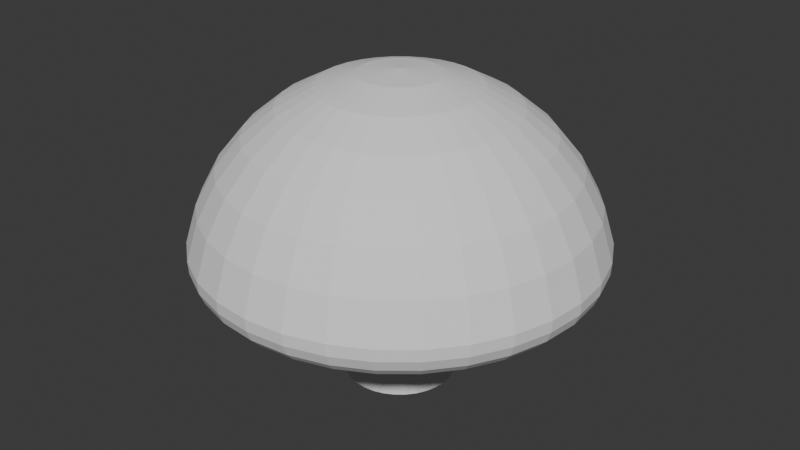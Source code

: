 # Source: Buzz.blend  (saved by Blender 4.2.66; exported with 4.5.12 LTS)
import bpy
from mathutils import Matrix  # noqa: F401  (used for matrix-valued properties, if any)

bpy.ops.wm.read_factory_settings(use_empty=True)
scene = bpy.context.scene
scene.name = 'Scene'

# ---- collections
col_collection = bpy.data.collections.new('Collection'); scene.collection.children.link(col_collection)

# ---- world
world_world = bpy.data.worlds.new('World'); scene.world = world_world
world_world.use_nodes = True; world_world.node_tree.nodes.clear()
_N = world_world.node_tree.nodes; _L = world_world.node_tree.links
n0 = _N.new('ShaderNodeOutputWorld'); n0.name = 'World Output'; n0.location = (300, 300)
n1 = _N.new('ShaderNodeBackground'); n1.name = 'Background'; n1.location = (10, 300)
n1.inputs[0].default_value = (0.05088, 0.05088, 0.05088, 1.0)
_L.new(n1.outputs[0], n0.inputs[0])
n0.is_active_output = True
world_world.color = (0.05088, 0.05088, 0.05088)
world_world.sun_shadow_jitter_overblur = 0.0

# ---- meshes
me_sphere = bpy.data.meshes.new('Sphere')
me_sphere.from_pydata([(0.0, 0.5556, 0.8315), (0.0, 0.8315, 0.5556), (0.0, 0.9808, 0.1951), (0.1033, -0.2495, 0.01631), (0.03806, 0.1913, 0.9808), (0.07466, 0.3753, 0.9239), (0.1084, 0.5449, 0.8315), (0.1379, 0.6935, 0.7071), (0.1622, 0.8155, 0.5556), (0.1802, 0.9061, 0.3827), (0.1913, 0.9619, 0.1951), (0.1033, -0.2495, -0.5238), (0.07466, 0.1802, 0.9808), (0.1464, 0.3536, 0.9239), (0.2126, 0.5133, 0.8315), (0.2706, 0.6533, 0.7071), (0.3182, 0.7682, 0.5556), (0.3536, 0.8536, 0.3827), (0.3753, 0.9061, 0.1951), (0.15, -0.2245, 0.01631), (0.1084, 0.1622, 0.9808), (0.2126, 0.3182, 0.9239), (0.3087, 0.4619, 0.8315), (0.3928, 0.5879, 0.7071), (0.4619, 0.6913, 0.5556), (0.5133, 0.7682, 0.3827), (0.5449, 0.8155, 0.1951), (0.15, -0.2245, -0.5238), (0.1379, 0.1379, 0.9808), (0.2706, 0.2706, 0.9239), (0.3928, 0.3928, 0.8315), (0.5, 0.5, 0.7071), (0.5879, 0.5879, 0.5556), (0.6533, 0.6533, 0.3827), (0.6935, 0.6935, 0.1951), (0.1909, -0.1909, 0.01631), (0.1622, 0.1084, 0.9808), (0.3182, 0.2126, 0.9239), (0.4619, 0.3087, 0.8315), (0.5879, 0.3928, 0.7071), (0.6913, 0.4619, 0.5556), (0.7682, 0.5133, 0.3827), (0.8155, 0.5449, 0.1951), (0.1909, -0.1909, -0.5238), (0.0, 0.0, 1.0), (0.1802, 0.07466, 0.9808), (0.3536, 0.1464, 0.9239), (0.5133, 0.2126, 0.8315), (0.6533, 0.2706, 0.7071), (0.7682, 0.3182, 0.5556), (0.8536, 0.3536, 0.3827), (0.9061, 0.3753, 0.1951), (0.2245, -0.15, 0.01631), (0.1913, 0.03806, 0.9808), (0.3753, 0.07466, 0.9239), (0.5449, 0.1084, 0.8315), (0.6935, 0.1379, 0.7071), (0.8155, 0.1622, 0.5556), (0.9061, 0.1802, 0.3827), (0.9619, 0.1913, 0.1951), (0.2245, -0.15, -0.5238), (0.1951, -1.118e-08, 0.9808), (0.3827, -2.235e-08, 0.9239), (0.5556, -5.215e-08, 0.8315), (0.7071, 1.49e-08, 0.7071), (0.8315, -8.941e-08, 0.5556), (0.9239, 4.47e-08, 0.3827), (0.9808, -8.941e-08, 0.1951), (0.2495, -0.1033, 0.01631), (0.1913, -0.03806, 0.9808), (0.3753, -0.07466, 0.9239), (0.5449, -0.1084, 0.8315), (0.6935, -0.1379, 0.7071), (0.8155, -0.1622, 0.5556), (0.9061, -0.1802, 0.3827), (0.9619, -0.1913, 0.1951), (0.2495, -0.1033, -0.5238), (0.1802, -0.07466, 0.9808), (0.3536, -0.1464, 0.9239), (0.5133, -0.2126, 0.8315), (0.6533, -0.2706, 0.7071), (0.7682, -0.3182, 0.5556), (0.8536, -0.3536, 0.3827), (0.9061, -0.3753, 0.1951), (0.2648, -0.05268, 0.01631), (0.1622, -0.1084, 0.9808), (0.3182, -0.2126, 0.9239), (0.4619, -0.3087, 0.8315), (0.5879, -0.3928, 0.7071), (0.6913, -0.4619, 0.5556), (0.7682, -0.5133, 0.3827), (0.8155, -0.5449, 0.1951), (0.2648, -0.05268, -0.5238), (0.1379, -0.1379, 0.9808), (0.2706, -0.2706, 0.9239), (0.3928, -0.3928, 0.8315), (0.5, -0.5, 0.7071), (0.5879, -0.5879, 0.5556), (0.6533, -0.6533, 0.3827), (0.6935, -0.6935, 0.1951), (0.27, 3.002e-09, 0.01631), (0.1084, -0.1622, 0.9808), (0.2126, -0.3182, 0.9239), (0.3087, -0.4619, 0.8315), (0.3928, -0.5879, 0.7071), (0.4619, -0.6913, 0.5556), (0.5133, -0.7682, 0.3827), (0.5449, -0.8155, 0.1951), (0.27, 3.002e-09, -0.5238), (0.07466, -0.1802, 0.9808), (0.1464, -0.3536, 0.9239), (0.2126, -0.5133, 0.8315), (0.2706, -0.6533, 0.7071), (0.3182, -0.7682, 0.5556), (0.3536, -0.8536, 0.3827), (0.3753, -0.9061, 0.1951), (0.2648, 0.05268, 0.01631), (0.03806, -0.1913, 0.9808), (0.07466, -0.3753, 0.9239), (0.1084, -0.5449, 0.8315), (0.1379, -0.6935, 0.7071), (0.1622, -0.8155, 0.5556), (0.1802, -0.9061, 0.3827), (0.1913, -0.9619, 0.1951), (0.2648, 0.05268, -0.5238), (-7.451e-09, -0.1951, 0.9808), (-5.215e-08, -0.3827, 0.9239), (-9.686e-08, -0.5556, 0.8315), (-1.49e-08, -0.7071, 0.7071), (-1.043e-07, -0.8315, 0.5556), (2.98e-08, -0.9239, 0.3827), (-1.341e-07, -0.9808, 0.1951), (0.2495, 0.1033, 0.01631), (-0.03806, -0.1913, 0.9808), (-0.07466, -0.3753, 0.9239), (-0.1084, -0.5449, 0.8315), (-0.1379, -0.6935, 0.7071), (-0.1622, -0.8155, 0.5556), (-0.1802, -0.9061, 0.3827), (-0.1913, -0.9619, 0.1951), (0.2495, 0.1033, -0.5238), (-0.07466, -0.1802, 0.9808), (-0.1464, -0.3536, 0.9239), (-0.2126, -0.5133, 0.8315), (-0.2706, -0.6533, 0.7071), (-0.3182, -0.7682, 0.5556), (-0.3536, -0.8536, 0.3827), (-0.3753, -0.9061, 0.1951), (0.2245, 0.15, 0.01631), (-0.1084, -0.1622, 0.9808), (-0.2126, -0.3182, 0.9239), (-0.3087, -0.4619, 0.8315), (-0.3928, -0.5879, 0.7071), (-0.4619, -0.6913, 0.5556), (-0.5133, -0.7682, 0.3827), (-0.5449, -0.8155, 0.1951), (0.2245, 0.15, -0.5238), (-0.1379, -0.1379, 0.9808), (-0.2706, -0.2706, 0.9239), (-0.3928, -0.3928, 0.8315), (-0.5, -0.5, 0.7071), (-0.5879, -0.5879, 0.5556), (-0.6533, -0.6533, 0.3827), (-0.6935, -0.6935, 0.1951), (0.1909, 0.1909, 0.01631), (-0.1622, -0.1084, 0.9808), (-0.3182, -0.2126, 0.9239), (-0.4619, -0.3087, 0.8315), (-0.5879, -0.3928, 0.7071), (-0.6913, -0.4619, 0.5556), (-0.7682, -0.5133, 0.3827), (-0.8155, -0.5449, 0.1951), (0.1909, 0.1909, -0.5238), (-0.1802, -0.07466, 0.9808), (-0.3536, -0.1464, 0.9239), (-0.5133, -0.2126, 0.8315), (-0.6533, -0.2706, 0.7071), (-0.7682, -0.3182, 0.5556), (-0.8536, -0.3536, 0.3827), (-0.9061, -0.3753, 0.1951), (0.15, 0.2245, 0.01631), (-0.1913, -0.03806, 0.9808), (-0.3753, -0.07466, 0.9239), (-0.5449, -0.1084, 0.8315), (-0.6935, -0.1379, 0.7071), (-0.8155, -0.1622, 0.5556), (-0.9061, -0.1802, 0.3827), (-0.9619, -0.1913, 0.1951), (0.15, 0.2245, -0.5238), (-0.1951, 1.863e-08, 0.9808), (-0.3827, 5.215e-08, 0.9239), (-0.5556, 1.49e-07, 0.8315), (-0.7071, 2.98e-08, 0.7071), (-0.8315, 1.639e-07, 0.5556), (-0.9239, 1.49e-08, 0.3827), (-0.9808, 2.682e-07, 0.1951), (0.1033, 0.2495, 0.01631), (-0.1913, 0.03806, 0.9808), (-0.3753, 0.07466, 0.9239), (-0.5449, 0.1084, 0.8315), (-0.6935, 0.1379, 0.7071), (-0.8155, 0.1622, 0.5556), (-0.9061, 0.1802, 0.3827), (-0.9619, 0.1913, 0.1951), (0.1033, 0.2495, -0.5238), (-0.1802, 0.07466, 0.9808), (-0.3536, 0.1464, 0.9239), (-0.5133, 0.2126, 0.8315), (-0.6533, 0.2706, 0.7071), (-0.7682, 0.3182, 0.5556), (-0.8536, 0.3536, 0.3827), (-0.9061, 0.3753, 0.1951), (0.05268, 0.2648, 0.01631), (-0.1622, 0.1084, 0.9808), (-0.3182, 0.2126, 0.9239), (-0.4619, 0.3087, 0.8315), (-0.5879, 0.3928, 0.7071), (-0.6913, 0.4619, 0.5556), (-0.7682, 0.5133, 0.3827), (-0.8155, 0.5449, 0.1951), (0.05268, 0.2648, -0.5238), (-0.1379, 0.1379, 0.9808), (-0.2706, 0.2706, 0.9239), (-0.3928, 0.3928, 0.8315), (-0.5, 0.5, 0.7071), (-0.5879, 0.5879, 0.5556), (-0.6533, 0.6533, 0.3827), (-0.6935, 0.6935, 0.1951), (4.004e-08, 0.27, 0.01631), (-0.1084, 0.1622, 0.9808), (-0.2126, 0.3182, 0.9239), (-0.3087, 0.4619, 0.8315), (-0.3928, 0.5879, 0.7071), (-0.4619, 0.6913, 0.5556), (-0.5133, 0.7682, 0.3827), (-0.5449, 0.8155, 0.1951), (4.004e-08, 0.27, -0.5238), (-0.07466, 0.1802, 0.9808), (-0.1464, 0.3536, 0.9239), (-0.2126, 0.5133, 0.8315), (-0.2706, 0.6533, 0.7071), (-0.3182, 0.7682, 0.5556), (-0.3536, 0.8536, 0.3827), (-0.3753, 0.9061, 0.1951), (-0.03806, 0.1913, 0.9808), (-0.07466, 0.3753, 0.9239), (-0.1084, 0.5449, 0.8315), (-0.1379, 0.6935, 0.7071), (-0.1622, 0.8155, 0.5556), (-0.1802, 0.9061, 0.3827), (-0.1913, 0.9619, 0.1951), (1.49e-08, 0.1951, 0.9808), (6.706e-08, 0.3827, 0.9239), (8.941e-08, 0.7071, 0.7071), (5.96e-08, 0.9239, 0.3827), (5.402e-07, 0.8012, 0.0), (0.0, 0.9806, 0.1969), (3.732e-07, 0.8617, 0.009639), (2.228e-07, 0.9143, 0.03761), (1.034e-07, 0.954, 0.08118), (2.654e-08, 0.9769, 0.1361), (0.1563, 0.7858, 0.0), (0.1913, 0.9618, 0.1969), (0.1681, 0.8451, 0.009639), (0.1784, 0.8968, 0.03761), (0.1861, 0.9357, 0.08118), (0.1906, 0.9581, 0.1361), (0.3066, 0.7402, 0.0), (0.3753, 0.906, 0.1969), (0.3297, 0.7961, 0.009639), (0.3499, 0.8447, 0.03761), (0.3651, 0.8814, 0.08118), (0.3738, 0.9025, 0.1361), (0.4451, 0.6661, 0.0), (0.5448, 0.8153, 0.1969), (0.4787, 0.7164, 0.009639), (0.508, 0.7602, 0.03761), (0.53, 0.7932, 0.08118), (0.5427, 0.8122, 0.1361), (0.5665, 0.5665, 0.0), (0.6934, 0.6934, 0.1969), (0.6093, 0.6093, 0.009639), (0.6465, 0.6465, 0.03761), (0.6746, 0.6746, 0.08118), (0.6907, 0.6907, 0.1361), (0.6661, 0.4451, 0.0), (0.8153, 0.5448, 0.1969), (0.7164, 0.4787, 0.009639), (0.7602, 0.508, 0.03761), (0.7932, 0.53, 0.08118), (0.8122, 0.5427, 0.1361), (0.7402, 0.3066, 0.0), (0.906, 0.3753, 0.1969), (0.7961, 0.3297, 0.009639), (0.8447, 0.3499, 0.03761), (0.8814, 0.3651, 0.08118), (0.9025, 0.3738, 0.1361), (0.7858, 0.1563, 0.0), (0.9618, 0.1913, 0.1969), (0.8451, 0.1681, 0.009639), (0.8968, 0.1784, 0.03761), (0.9357, 0.1861, 0.08118), (0.9581, 0.1906, 0.1361), (0.8012, -2.85e-07, 0.0), (0.9806, -8.87e-08, 0.1969), (0.8617, -2.44e-07, 0.009639), (0.9143, -1.993e-07, 0.03761), (0.954, -1.56e-07, 0.08118), (0.9769, -1.178e-07, 0.1361), (0.7858, -0.1563, 0.0), (0.9618, -0.1913, 0.1969), (0.8451, -0.1681, 0.009639), (0.8968, -0.1784, 0.03761), (0.9357, -0.1861, 0.08118), (0.9581, -0.1906, 0.1361), (0.7402, -0.3066, 0.0), (0.906, -0.3753, 0.1969), (0.7961, -0.3297, 0.009639), (0.8447, -0.3499, 0.03761), (0.8814, -0.3651, 0.08118), (0.9025, -0.3738, 0.1361), (0.6661, -0.4451, 0.0), (0.8153, -0.5448, 0.1969), (0.7164, -0.4787, 0.009639), (0.7602, -0.508, 0.03761), (0.7932, -0.53, 0.08118), (0.8122, -0.5427, 0.1361), (0.5665, -0.5665, 0.0), (0.6934, -0.6934, 0.1969), (0.6093, -0.6093, 0.009639), (0.6465, -0.6465, 0.03761), (0.6746, -0.6746, 0.08118), (0.6907, -0.6907, 0.1361), (0.4451, -0.6661, 0.0), (0.5448, -0.8153, 0.1969), (0.4787, -0.7164, 0.009639), (0.508, -0.7602, 0.03761), (0.53, -0.7932, 0.08118), (0.5427, -0.8122, 0.1361), (0.3066, -0.7402, 0.0), (0.3753, -0.906, 0.1969), (0.3297, -0.7961, 0.009639), (0.3499, -0.8447, 0.03761), (0.3651, -0.8814, 0.08118), (0.3738, -0.9025, 0.1361), (0.1563, -0.7858, 0.0), (0.1913, -0.9618, 0.1969), (0.1681, -0.8451, 0.009639), (0.1784, -0.8968, 0.03761), (0.1861, -0.9357, 0.08118), (0.1906, -0.9581, 0.1361), (-3.874e-07, -0.8012, 0.0), (-1.323e-07, -0.9806, 0.1969), (-3.595e-07, -0.8617, 0.009639), (-3.15e-07, -0.9143, 0.03761), (-2.587e-07, -0.954, 0.08118), (-1.956e-07, -0.9769, 0.1361), (-0.1563, -0.7858, 0.0), (-0.1913, -0.9618, 0.1969), (-0.1681, -0.8451, 0.009639), (-0.1784, -0.8968, 0.03761), (-0.1861, -0.9357, 0.08118), (-0.1906, -0.9581, 0.1361), (-0.3066, -0.7402, 0.0), (-0.3753, -0.906, 0.1969), (-0.3297, -0.7961, 0.009639), (-0.3499, -0.8447, 0.03761), (-0.3651, -0.8814, 0.08118), (-0.3738, -0.9025, 0.1361), (-0.4451, -0.6661, 0.0), (-0.5448, -0.8153, 0.1969), (-0.4787, -0.7164, 0.009639), (-0.508, -0.7602, 0.03761), (-0.53, -0.7932, 0.08118), (-0.5427, -0.8122, 0.1361), (-0.5665, -0.5665, 0.0), (-0.6934, -0.6934, 0.1969), (-0.6093, -0.6093, 0.009639), (-0.6465, -0.6465, 0.03761), (-0.6746, -0.6746, 0.08118), (-0.6907, -0.6907, 0.1361), (-0.6661, -0.4451, 0.0), (-0.8153, -0.5448, 0.1969), (-0.7164, -0.4787, 0.009639), (-0.7602, -0.508, 0.03761), (-0.7932, -0.53, 0.08118), (-0.8122, -0.5427, 0.1361), (-0.7402, -0.3066, 0.0), (-0.906, -0.3753, 0.1969), (-0.7961, -0.3297, 0.009639), (-0.8447, -0.3499, 0.03761), (-0.8814, -0.3651, 0.08118), (-0.9025, -0.3738, 0.1361), (-0.7858, -0.1563, 0.0), (-0.9618, -0.1913, 0.1969), (-0.8451, -0.1681, 0.009639), (-0.8968, -0.1784, 0.03761), (-0.9357, -0.1861, 0.08118), (-0.9581, -0.1906, 0.1361), (-0.8012, 2.664e-07, 0.0), (-0.9806, 2.665e-07, 0.1969), (-0.8617, 3.133e-07, 0.009639), (-0.9143, 3.378e-07, 0.03761), (-0.954, 3.378e-07, 0.08118), (-0.9769, 3.134e-07, 0.1361), (-0.7858, 0.1563, 0.0), (-0.9618, 0.1913, 0.1969), (-0.8451, 0.1681, 0.009639), (-0.8968, 0.1784, 0.03761), (-0.9357, 0.1861, 0.08118), (-0.9581, 0.1906, 0.1361), (-0.7402, 0.3066, 0.0), (-0.906, 0.3753, 0.1969), (-0.7961, 0.3297, 0.009639), (-0.8447, 0.3499, 0.03761), (-0.8814, 0.3651, 0.08118), (-0.9025, 0.3738, 0.1361), (-0.6661, 0.4451, 0.0), (-0.8153, 0.5448, 0.1969), (-0.7164, 0.4787, 0.009639), (-0.7602, 0.508, 0.03761), (-0.7932, 0.53, 0.08118), (-0.8122, 0.5427, 0.1361), (-0.5665, 0.5665, 0.0), (-0.6934, 0.6934, 0.1969), (-0.6093, 0.6093, 0.009639), (-0.6465, 0.6465, 0.03761), (-0.6746, 0.6746, 0.08118), (-0.6907, 0.6907, 0.1361), (-0.4451, 0.6661, 0.0), (-0.5448, 0.8153, 0.1969), (-0.4787, 0.7164, 0.009639), (-0.508, 0.7602, 0.03761), (-0.53, 0.7932, 0.08118), (-0.5427, 0.8122, 0.1361), (-0.3066, 0.7402, 0.0), (-0.3753, 0.906, 0.1969), (-0.3297, 0.7961, 0.009639), (-0.3499, 0.8447, 0.03761), (-0.3651, 0.8814, 0.08118), (-0.3738, 0.9025, 0.1361), (-0.1563, 0.7858, 0.0), (-0.1913, 0.9618, 0.1969), (-0.1681, 0.8451, 0.009639), (-0.1784, 0.8968, 0.03761), (-0.1861, 0.9357, 0.08118), (-0.1906, 0.9581, 0.1361), (0.05268, -0.2648, -0.5238), (0.05268, -0.2648, 0.01631), (4.004e-08, -0.27, -0.5238), (4.004e-08, -0.27, 0.01631), (-0.05268, -0.2648, -0.5238), (-0.05268, -0.2648, 0.01631), (-0.1033, -0.2495, -0.5238), (-0.1033, -0.2495, 0.01631), (-0.15, -0.2245, -0.5238), (-0.15, -0.2245, 0.01631), (-0.1909, -0.1909, -0.5238), (-0.1909, -0.1909, 0.01631), (-0.2245, -0.15, -0.5238), (-0.2245, -0.15, 0.01631), (-0.2495, -0.1033, -0.5238), (-0.2495, -0.1033, 0.01631), (-0.2648, -0.05268, -0.5238), (-0.2648, -0.05268, 0.01631), (-0.27, 3.002e-09, -0.5238), (-0.27, 3.002e-09, 0.01631), (-0.2648, 0.05268, -0.5238), (-0.2648, 0.05268, 0.01631), (-0.2495, 0.1033, -0.5238), (-0.2495, 0.1033, 0.01631), (-0.2245, 0.15, -0.5238), (-0.2245, 0.15, 0.01631), (-0.1909, 0.1909, -0.5238), (-0.1909, 0.1909, 0.01631), (-0.15, 0.2245, -0.5238), (-0.15, 0.2245, 0.01631), (-0.1033, 0.2495, -0.5238), (-0.1033, 0.2495, 0.01631), (-0.05268, 0.2648, -0.5238), (-0.05268, 0.2648, 0.01631)], [], [(1, 253, 7, 8), (254, 1, 8, 9), (2, 254, 9, 10), (261, 267, 273, 279, 285, 291, 297, 303, 309, 315, 321, 327, 333, 339, 345, 351, 357, 363, 369, 375, 381, 387, 393, 399, 405, 411, 417, 423, 429, 435, 441, 255), (251, 44, 4), (252, 251, 4, 5), (0, 252, 5, 6), (253, 0, 6, 7), (7, 6, 14, 15), (8, 7, 15, 16), (9, 8, 16, 17), (10, 9, 17, 18), (268, 18, 26, 274), (4, 44, 12), (5, 4, 12, 13), (6, 5, 13, 14), (274, 26, 34, 280), (12, 44, 20), (13, 12, 20, 21), (14, 13, 21, 22), (15, 14, 22, 23), (16, 15, 23, 24), (17, 16, 24, 25), (18, 17, 25, 26), (24, 23, 31, 32), (25, 24, 32, 33), (26, 25, 33, 34), (280, 34, 42, 286), (20, 44, 28), (21, 20, 28, 29), (22, 21, 29, 30), (23, 22, 30, 31), (28, 44, 36), (29, 28, 36, 37), (30, 29, 37, 38), (31, 30, 38, 39), (32, 31, 39, 40), (33, 32, 40, 41), (34, 33, 41, 42), (286, 42, 51, 292), (40, 39, 48, 49), (41, 40, 49, 50), (42, 41, 50, 51), (292, 51, 59, 298), (36, 44, 45), (37, 36, 45, 46), (38, 37, 46, 47), (39, 38, 47, 48), (46, 45, 53, 54), (47, 46, 54, 55), (48, 47, 55, 56), (49, 48, 56, 57), (50, 49, 57, 58), (51, 50, 58, 59), (298, 59, 67, 304), (45, 44, 53), (58, 57, 65, 66), (59, 58, 66, 67), (304, 67, 75, 310), (53, 44, 61), (54, 53, 61, 62), (55, 54, 62, 63), (56, 55, 63, 64), (57, 56, 64, 65), (63, 62, 70, 71), (64, 63, 71, 72), (65, 64, 72, 73), (66, 65, 73, 74), (67, 66, 74, 75), (310, 75, 83, 316), (61, 44, 69), (62, 61, 69, 70), (75, 74, 82, 83), (316, 83, 91, 322), (69, 44, 77), (70, 69, 77, 78), (71, 70, 78, 79), (72, 71, 79, 80), (73, 72, 80, 81), (74, 73, 81, 82), (79, 78, 86, 87), (80, 79, 87, 88), (81, 80, 88, 89), (82, 81, 89, 90), (83, 82, 90, 91), (322, 91, 99, 328), (77, 44, 85), (78, 77, 85, 86), (91, 90, 98, 99), (328, 99, 107, 334), (85, 44, 93), (86, 85, 93, 94), (87, 86, 94, 95), (88, 87, 95, 96), (89, 88, 96, 97), (90, 89, 97, 98), (96, 95, 103, 104), (97, 96, 104, 105), (98, 97, 105, 106), (99, 98, 106, 107), (334, 107, 115, 340), (93, 44, 101), (94, 93, 101, 102), (95, 94, 102, 103), (340, 115, 123, 346), (101, 44, 109), (102, 101, 109, 110), (103, 102, 110, 111), (104, 103, 111, 112), (105, 104, 112, 113), (106, 105, 113, 114), (107, 106, 114, 115), (112, 111, 119, 120), (113, 112, 120, 121), (114, 113, 121, 122), (115, 114, 122, 123), (346, 123, 131, 352), (109, 44, 117), (110, 109, 117, 118), (111, 110, 118, 119), (352, 131, 139, 358), (117, 44, 125), (118, 117, 125, 126), (119, 118, 126, 127), (120, 119, 127, 128), (121, 120, 128, 129), (122, 121, 129, 130), (123, 122, 130, 131), (129, 128, 136, 137), (130, 129, 137, 138), (131, 130, 138, 139), (358, 139, 147, 364), (125, 44, 133), (126, 125, 133, 134), (127, 126, 134, 135), (128, 127, 135, 136), (134, 133, 141, 142), (135, 134, 142, 143), (136, 135, 143, 144), (137, 136, 144, 145), (138, 137, 145, 146), (139, 138, 146, 147), (364, 147, 155, 370), (133, 44, 141), (146, 145, 153, 154), (147, 146, 154, 155), (370, 155, 163, 376), (141, 44, 149), (142, 141, 149, 150), (143, 142, 150, 151), (144, 143, 151, 152), (145, 144, 152, 153), (150, 149, 157, 158), (151, 150, 158, 159), (152, 151, 159, 160), (153, 152, 160, 161), (154, 153, 161, 162), (155, 154, 162, 163), (376, 163, 171, 382), (149, 44, 157), (162, 161, 169, 170), (163, 162, 170, 171), (382, 171, 179, 388), (157, 44, 165), (158, 157, 165, 166), (159, 158, 166, 167), (160, 159, 167, 168), (161, 160, 168, 169), (167, 166, 174, 175), (168, 167, 175, 176), (169, 168, 176, 177), (170, 169, 177, 178), (171, 170, 178, 179), (388, 179, 187, 394), (165, 44, 173), (166, 165, 173, 174), (179, 178, 186, 187), (394, 187, 195, 400), (173, 44, 181), (174, 173, 181, 182), (175, 174, 182, 183), (176, 175, 183, 184), (177, 176, 184, 185), (178, 177, 185, 186), (183, 182, 190, 191), (184, 183, 191, 192), (185, 184, 192, 193), (186, 185, 193, 194), (187, 186, 194, 195), (400, 195, 203, 406), (181, 44, 189), (182, 181, 189, 190), (195, 194, 202, 203), (406, 203, 211, 412), (189, 44, 197), (190, 189, 197, 198), (191, 190, 198, 199), (192, 191, 199, 200), (193, 192, 200, 201), (194, 193, 201, 202), (200, 199, 207, 208), (201, 200, 208, 209), (202, 201, 209, 210), (203, 202, 210, 211), (412, 211, 219, 418), (197, 44, 205), (198, 197, 205, 206), (199, 198, 206, 207), (418, 219, 227, 424), (205, 44, 213), (206, 205, 213, 214), (207, 206, 214, 215), (208, 207, 215, 216), (209, 208, 216, 217), (210, 209, 217, 218), (211, 210, 218, 219), (217, 216, 224, 225), (218, 217, 225, 226), (219, 218, 226, 227), (424, 227, 235, 430), (213, 44, 221), (214, 213, 221, 222), (215, 214, 222, 223), (216, 215, 223, 224), (221, 44, 229), (222, 221, 229, 230), (223, 222, 230, 231), (224, 223, 231, 232), (225, 224, 232, 233), (226, 225, 233, 234), (227, 226, 234, 235), (430, 235, 243, 436), (233, 232, 240, 241), (234, 233, 241, 242), (235, 234, 242, 243), (436, 243, 250, 442), (229, 44, 237), (230, 229, 237, 238), (231, 230, 238, 239), (232, 231, 239, 240), (238, 237, 244, 245), (239, 238, 245, 246), (240, 239, 246, 247), (241, 240, 247, 248), (242, 241, 248, 249), (243, 242, 249, 250), (237, 44, 244), (249, 248, 1, 254), (250, 249, 254, 2), (256, 2, 10, 262), (244, 44, 251), (245, 244, 251, 252), (246, 245, 252, 0), (247, 246, 0, 253), (262, 10, 18, 268), (248, 247, 253, 1), (261, 255, 257, 263), (263, 257, 258, 264), (264, 258, 259, 265), (265, 259, 260, 266), (266, 260, 256, 262), (267, 261, 263, 269), (269, 263, 264, 270), (270, 264, 265, 271), (271, 265, 266, 272), (272, 266, 262, 268), (273, 267, 269, 275), (275, 269, 270, 276), (276, 270, 271, 277), (277, 271, 272, 278), (278, 272, 268, 274), (279, 273, 275, 281), (281, 275, 276, 282), (282, 276, 277, 283), (283, 277, 278, 284), (284, 278, 274, 280), (280, 286, 290, 284), (284, 290, 289, 283), (283, 289, 288, 282), (282, 288, 287, 281), (281, 287, 285, 279), (291, 285, 287, 293), (293, 287, 288, 294), (294, 288, 289, 295), (295, 289, 290, 296), (296, 290, 286, 292), (292, 298, 302, 296), (296, 302, 301, 295), (295, 301, 300, 294), (294, 300, 299, 293), (293, 299, 297, 291), (303, 297, 299, 305), (305, 299, 300, 306), (306, 300, 301, 307), (307, 301, 302, 308), (308, 302, 298, 304), (309, 303, 305, 311), (311, 305, 306, 312), (312, 306, 307, 313), (313, 307, 308, 314), (314, 308, 304, 310), (315, 309, 311, 317), (317, 311, 312, 318), (318, 312, 313, 319), (319, 313, 314, 320), (320, 314, 310, 316), (321, 315, 317, 323), (323, 317, 318, 324), (324, 318, 319, 325), (325, 319, 320, 326), (326, 320, 316, 322), (327, 321, 323, 329), (329, 323, 324, 330), (330, 324, 325, 331), (331, 325, 326, 332), (332, 326, 322, 328), (333, 327, 329, 335), (335, 329, 330, 336), (336, 330, 331, 337), (337, 331, 332, 338), (338, 332, 328, 334), (339, 333, 335, 341), (341, 335, 336, 342), (342, 336, 337, 343), (343, 337, 338, 344), (344, 338, 334, 340), (345, 339, 341, 347), (347, 341, 342, 348), (348, 342, 343, 349), (349, 343, 344, 350), (350, 344, 340, 346), (351, 345, 347, 353), (353, 347, 348, 354), (354, 348, 349, 355), (355, 349, 350, 356), (356, 350, 346, 352), (357, 351, 353, 359), (359, 353, 354, 360), (360, 354, 355, 361), (361, 355, 356, 362), (362, 356, 352, 358), (358, 364, 368, 362), (362, 368, 367, 361), (361, 367, 366, 360), (360, 366, 365, 359), (359, 365, 363, 357), (369, 363, 365, 371), (371, 365, 366, 372), (372, 366, 367, 373), (373, 367, 368, 374), (374, 368, 364, 370), (375, 369, 371, 377), (377, 371, 372, 378), (378, 372, 373, 379), (379, 373, 374, 380), (380, 374, 370, 376), (381, 375, 377, 383), (383, 377, 378, 384), (384, 378, 379, 385), (385, 379, 380, 386), (386, 380, 376, 382), (387, 381, 383, 389), (389, 383, 384, 390), (390, 384, 385, 391), (391, 385, 386, 392), (392, 386, 382, 388), (393, 387, 389, 395), (395, 389, 390, 396), (396, 390, 391, 397), (397, 391, 392, 398), (398, 392, 388, 394), (399, 393, 395, 401), (401, 395, 396, 402), (402, 396, 397, 403), (403, 397, 398, 404), (404, 398, 394, 400), (405, 399, 401, 407), (407, 401, 402, 408), (408, 402, 403, 409), (409, 403, 404, 410), (410, 404, 400, 406), (411, 405, 407, 413), (413, 407, 408, 414), (414, 408, 409, 415), (415, 409, 410, 416), (416, 410, 406, 412), (417, 411, 413, 419), (419, 413, 414, 420), (420, 414, 415, 421), (421, 415, 416, 422), (422, 416, 412, 418), (423, 417, 419, 425), (425, 419, 420, 426), (426, 420, 421, 427), (427, 421, 422, 428), (428, 422, 418, 424), (424, 430, 434, 428), (428, 434, 433, 427), (427, 433, 432, 426), (426, 432, 431, 425), (425, 431, 429, 423), (435, 429, 431, 437), (437, 431, 432, 438), (438, 432, 433, 439), (439, 433, 434, 440), (440, 434, 430, 436), (436, 442, 446, 440), (440, 446, 445, 439), (439, 445, 444, 438), (438, 444, 443, 437), (437, 443, 441, 435), (255, 441, 443, 257), (257, 443, 444, 258), (258, 444, 445, 259), (259, 445, 446, 260), (260, 446, 442, 256), (442, 250, 2, 256), (236, 228, 212, 220), (220, 212, 196, 204), (204, 196, 180, 188), (188, 180, 164, 172), (172, 164, 148, 156), (156, 148, 132, 140), (140, 132, 116, 124), (124, 116, 100, 108), (108, 100, 84, 92), (92, 84, 68, 76), (76, 68, 52, 60), (60, 52, 35, 43), (43, 35, 19, 27), (27, 19, 3, 11), (11, 3, 448, 447), (447, 448, 450, 449), (449, 450, 452, 451), (451, 452, 454, 453), (453, 454, 456, 455), (455, 456, 458, 457), (457, 458, 460, 459), (459, 460, 462, 461), (461, 462, 464, 463), (463, 464, 466, 465), (465, 466, 468, 467), (467, 468, 470, 469), (469, 470, 472, 471), (471, 472, 474, 473), (473, 474, 476, 475), (475, 476, 478, 477), (212, 228, 480, 478, 476, 474, 472, 470, 468, 466, 464, 462, 460, 458, 456, 454, 452, 450, 448, 3, 19, 35, 52, 68, 84, 100, 116, 132, 148, 164, 180, 196), (477, 478, 480, 479), (479, 480, 228, 236), (236, 220, 204, 188, 172, 156, 140, 124, 108, 92, 76, 60, 43, 27, 11, 447, 449, 451, 453, 455, 457, 459, 461, 463, 465, 467, 469, 471, 473, 475, 477, 479)])
_uv = me_sphere.uv_layers.new(name='UVMap')
_uv.uv.foreach_set('vector', [0.75, 0.6875, 0.75, 0.75, 0.7188, 0.75, 0.7188, 0.6875, 0.75, 0.625, 0.75, 0.6875, 0.7188, 0.6875, 0.7188, 0.625, 0.75, 0.5625, 0.75, 0.625, 0.7188, 0.625, 0.7188, 0.5625, 0.6832, 0.5, 0.6577, 0.5, 0.6317, 0.5, 0.6053, 0.5, 0.5787, 0.5, 0.5519, 0.5, 0.5249, 0.5, 0.4979, 0.5, 0.4708, 0.5, 0.4438, 0.5, 0.4169, 0.5, 0.39, 0.5, 0.3634, 0.5, 0.3371, 0.5, 0.3111, 0.5, 0.2856, 0.5, 0.2608, 0.5, 0.2371, 0.5, 0.215, 0.5, 0.1955, 0.5, 0.1808, 0.5, 0.1773, 0.5, 0.2062, 0.5, 0.3471, 0.5, 0.6216, 0.5, 0.7625, 0.5, 0.7915, 0.5, 0.7879, 0.5, 0.7733, 0.5, 0.7538, 0.5, 0.7316, 0.5, 0.7079, 0.5, 0.75, 0.9375, 0.7344, 1.0, 0.7188, 0.9375, 0.75, 0.875, 0.75, 0.9375, 0.7188, 0.9375, 0.7188, 0.875, 0.75, 0.8125, 0.75, 0.875, 0.7188, 0.875, 0.7188, 0.8125, 0.75, 0.75, 0.75, 0.8125, 0.7188, 0.8125, 0.7188, 0.75, 0.7188, 0.75, 0.7188, 0.8125, 0.6875, 0.8125, 0.6875, 0.75, 0.7188, 0.6875, 0.7188, 0.75, 0.6875, 0.75, 0.6875, 0.6875, 0.7188, 0.625, 0.7188, 0.6875, 0.6875, 0.6875, 0.6875, 0.625, 0.7188, 0.5625, 0.7188, 0.625, 0.6875, 0.625, 0.6875, 0.5625, 0.6875, 0.5631, 0.6875, 0.5625, 0.6562, 0.5625, 0.6563, 0.5631, 0.7188, 0.9375, 0.7031, 1.0, 0.6875, 0.9375, 0.7188, 0.875, 0.7188, 0.9375, 0.6875, 0.9375, 0.6875, 0.875, 0.7188, 0.8125, 0.7188, 0.875, 0.6875, 0.875, 0.6875, 0.8125, 0.6562, 0.5631, 0.6562, 0.5625, 0.625, 0.5625, 0.625, 0.5631, 0.6875, 0.9375, 0.6719, 1.0, 0.6562, 0.9375, 0.6875, 0.875, 0.6875, 0.9375, 0.6562, 0.9375, 0.6562, 0.875, 0.6875, 0.8125, 0.6875, 0.875, 0.6562, 0.875, 0.6562, 0.8125, 0.6875, 0.75, 0.6875, 0.8125, 0.6562, 0.8125, 0.6562, 0.75, 0.6875, 0.6875, 0.6875, 0.75, 0.6562, 0.75, 0.6562, 0.6875, 0.6875, 0.625, 0.6875, 0.6875, 0.6562, 0.6875, 0.6562, 0.625, 0.6875, 0.5625, 0.6875, 0.625, 0.6562, 0.625, 0.6562, 0.5625, 0.6562, 0.6875, 0.6562, 0.75, 0.625, 0.75, 0.625, 0.6875, 0.6562, 0.625, 0.6562, 0.6875, 0.625, 0.6875, 0.625, 0.625, 0.6562, 0.5625, 0.6562, 0.625, 0.625, 0.625, 0.625, 0.5625, 0.625, 0.5631, 0.625, 0.5625, 0.5938, 0.5625, 0.5938, 0.5631, 0.6562, 0.9375, 0.6406, 1.0, 0.625, 0.9375, 0.6562, 0.875, 0.6562, 0.9375, 0.625, 0.9375, 0.625, 0.875, 0.6562, 0.8125, 0.6562, 0.875, 0.625, 0.875, 0.625, 0.8125, 0.6562, 0.75, 0.6562, 0.8125, 0.625, 0.8125, 0.625, 0.75, 0.625, 0.9375, 0.6094, 1.0, 0.5938, 0.9375, 0.625, 0.875, 0.625, 0.9375, 0.5938, 0.9375, 0.5938, 0.875, 0.625, 0.8125, 0.625, 0.875, 0.5938, 0.875, 0.5938, 0.8125, 0.625, 0.75, 0.625, 0.8125, 0.5938, 0.8125, 0.5938, 0.75, 0.625, 0.6875, 0.625, 0.75, 0.5938, 0.75, 0.5938, 0.6875, 0.625, 0.625, 0.625, 0.6875, 0.5938, 0.6875, 0.5938, 0.625, 0.625, 0.5625, 0.625, 0.625, 0.5938, 0.625, 0.5938, 0.5625, 0.5937, 0.5631, 0.5938, 0.5625, 0.5625, 0.5625, 0.5625, 0.5631, 0.5938, 0.6875, 0.5938, 0.75, 0.5625, 0.75, 0.5625, 0.6875, 0.5938, 0.625, 0.5938, 0.6875, 0.5625, 0.6875, 0.5625, 0.625, 0.5938, 0.5625, 0.5938, 0.625, 0.5625, 0.625, 0.5625, 0.5625, 0.5625, 0.5631, 0.5625, 0.5625, 0.5312, 0.5625, 0.5313, 0.5631, 0.5938, 0.9375, 0.5781, 1.0, 0.5625, 0.9375, 0.5938, 0.875, 0.5938, 0.9375, 0.5625, 0.9375, 0.5625, 0.875, 0.5938, 0.8125, 0.5938, 0.875, 0.5625, 0.875, 0.5625, 0.8125, 0.5938, 0.75, 0.5938, 0.8125, 0.5625, 0.8125, 0.5625, 0.75, 0.5625, 0.875, 0.5625, 0.9375, 0.5312, 0.9375, 0.5312, 0.875, 0.5625, 0.8125, 0.5625, 0.875, 0.5312, 0.875, 0.5312, 0.8125, 0.5625, 0.75, 0.5625, 0.8125, 0.5312, 0.8125, 0.5312, 0.75, 0.5625, 0.6875, 0.5625, 0.75, 0.5312, 0.75, 0.5312, 0.6875, 0.5625, 0.625, 0.5625, 0.6875, 0.5312, 0.6875, 0.5312, 0.625, 0.5625, 0.5625, 0.5625, 0.625, 0.5312, 0.625, 0.5312, 0.5625, 0.5312, 0.5631, 0.5312, 0.5625, 0.5, 0.5625, 0.5, 0.5631, 0.5625, 0.9375, 0.5469, 1.0, 0.5312, 0.9375, 0.5312, 0.625, 0.5312, 0.6875, 0.5, 0.6875, 0.5, 0.625, 0.5312, 0.5625, 0.5312, 0.625, 0.5, 0.625, 0.5, 0.5625, 0.5, 0.5631, 0.5, 0.5625, 0.4688, 0.5625, 0.4688, 0.5631, 0.5312, 0.9375, 0.5156, 1.0, 0.5, 0.9375, 0.5312, 0.875, 0.5312, 0.9375, 0.5, 0.9375, 0.5, 0.875, 0.5312, 0.8125, 0.5312, 0.875, 0.5, 0.875, 0.5, 0.8125, 0.5312, 0.75, 0.5312, 0.8125, 0.5, 0.8125, 0.5, 0.75, 0.5312, 0.6875, 0.5312, 0.75, 0.5, 0.75, 0.5, 0.6875, 0.5, 0.8125, 0.5, 0.875, 0.4688, 0.875, 0.4688, 0.8125, 0.5, 0.75, 0.5, 0.8125, 0.4688, 0.8125, 0.4688, 0.75, 0.5, 0.6875, 0.5, 0.75, 0.4688, 0.75, 0.4687, 0.6875, 0.5, 0.625, 0.5, 0.6875, 0.4687, 0.6875, 0.4688, 0.625, 0.5, 0.5625, 0.5, 0.625, 0.4688, 0.625, 0.4688, 0.5625, 0.4687, 0.5631, 0.4688, 0.5625, 0.4375, 0.5625, 0.4375, 0.5631, 0.5, 0.9375, 0.4844, 1.0, 0.4688, 0.9375, 0.5, 0.875, 0.5, 0.9375, 0.4688, 0.9375, 0.4688, 0.875, 0.4688, 0.5625, 0.4688, 0.625, 0.4375, 0.625, 0.4375, 0.5625, 0.4375, 0.5631, 0.4375, 0.5625, 0.4062, 0.5625, 0.4063, 0.5631, 0.4688, 0.9375, 0.4531, 1.0, 0.4375, 0.9375, 0.4688, 0.875, 0.4688, 0.9375, 0.4375, 0.9375, 0.4375, 0.875, 0.4688, 0.8125, 0.4688, 0.875, 0.4375, 0.875, 0.4375, 0.8125, 0.4688, 0.75, 0.4688, 0.8125, 0.4375, 0.8125, 0.4375, 0.75, 0.4687, 0.6875, 0.4688, 0.75, 0.4375, 0.75, 0.4375, 0.6875, 0.4688, 0.625, 0.4687, 0.6875, 0.4375, 0.6875, 0.4375, 0.625, 0.4375, 0.8125, 0.4375, 0.875, 0.4062, 0.875, 0.4062, 0.8125, 0.4375, 0.75, 0.4375, 0.8125, 0.4062, 0.8125, 0.4062, 0.75, 0.4375, 0.6875, 0.4375, 0.75, 0.4062, 0.75, 0.4062, 0.6875, 0.4375, 0.625, 0.4375, 0.6875, 0.4062, 0.6875, 0.4062, 0.625, 0.4375, 0.5625, 0.4375, 0.625, 0.4062, 0.625, 0.4062, 0.5625, 0.4062, 0.5631, 0.4062, 0.5625, 0.375, 0.5625, 0.375, 0.5631, 0.4375, 0.9375, 0.4219, 1.0, 0.4062, 0.9375, 0.4375, 0.875, 0.4375, 0.9375, 0.4062, 0.9375, 0.4062, 0.875, 0.4062, 0.5625, 0.4062, 0.625, 0.375, 0.625, 0.375, 0.5625, 0.375, 0.5631, 0.375, 0.5625, 0.3438, 0.5625, 0.3438, 0.5631, 0.4062, 0.9375, 0.3906, 1.0, 0.375, 0.9375, 0.4062, 0.875, 0.4062, 0.9375, 0.375, 0.9375, 0.375, 0.875, 0.4062, 0.8125, 0.4062, 0.875, 0.375, 0.875, 0.375, 0.8125, 0.4062, 0.75, 0.4062, 0.8125, 0.375, 0.8125, 0.375, 0.75, 0.4062, 0.6875, 0.4062, 0.75, 0.375, 0.75, 0.375, 0.6875, 0.4062, 0.625, 0.4062, 0.6875, 0.375, 0.6875, 0.375, 0.625, 0.375, 0.75, 0.375, 0.8125, 0.3438, 0.8125, 0.3438, 0.75, 0.375, 0.6875, 0.375, 0.75, 0.3438, 0.75, 0.3438, 0.6875, 0.375, 0.625, 0.375, 0.6875, 0.3438, 0.6875, 0.3438, 0.625, 0.375, 0.5625, 0.375, 0.625, 0.3438, 0.625, 0.3438, 0.5625, 0.3437, 0.5631, 0.3438, 0.5625, 0.3125, 0.5625, 0.3125, 0.5631, 0.375, 0.9375, 0.3594, 1.0, 0.3438, 0.9375, 0.375, 0.875, 0.375, 0.9375, 0.3438, 0.9375, 0.3438, 0.875, 0.375, 0.8125, 0.375, 0.875, 0.3438, 0.875, 0.3438, 0.8125, 0.3125, 0.5631, 0.3125, 0.5625, 0.2812, 0.5625, 0.2813, 0.5631, 0.3438, 0.9375, 0.3281, 1.0, 0.3125, 0.9375, 0.3438, 0.875, 0.3438, 0.9375, 0.3125, 0.9375, 0.3125, 0.875, 0.3438, 0.8125, 0.3438, 0.875, 0.3125, 0.875, 0.3125, 0.8125, 0.3438, 0.75, 0.3438, 0.8125, 0.3125, 0.8125, 0.3125, 0.75, 0.3438, 0.6875, 0.3438, 0.75, 0.3125, 0.75, 0.3125, 0.6875, 0.3438, 0.625, 0.3438, 0.6875, 0.3125, 0.6875, 0.3125, 0.625, 0.3438, 0.5625, 0.3438, 0.625, 0.3125, 0.625, 0.3125, 0.5625, 0.3125, 0.75, 0.3125, 0.8125, 0.2812, 0.8125, 0.2812, 0.75, 0.3125, 0.6875, 0.3125, 0.75, 0.2812, 0.75, 0.2812, 0.6875, 0.3125, 0.625, 0.3125, 0.6875, 0.2812, 0.6875, 0.2812, 0.625, 0.3125, 0.5625, 0.3125, 0.625, 0.2812, 0.625, 0.2812, 0.5625, 0.2812, 0.5631, 0.2812, 0.5625, 0.25, 0.5625, 0.25, 0.5631, 0.3125, 0.9375, 0.2969, 1.0, 0.2812, 0.9375, 0.3125, 0.875, 0.3125, 0.9375, 0.2812, 0.9375, 0.2812, 0.875, 0.3125, 0.8125, 0.3125, 0.875, 0.2812, 0.875, 0.2812, 0.8125, 0.25, 0.5631, 0.25, 0.5625, 0.2188, 0.5625, 0.2188, 0.5631, 0.2812, 0.9375, 0.2656, 1.0, 0.25, 0.9375, 0.2812, 0.875, 0.2812, 0.9375, 0.25, 0.9375, 0.25, 0.875, 0.2812, 0.8125, 0.2812, 0.875, 0.25, 0.875, 0.25, 0.8125, 0.2812, 0.75, 0.2812, 0.8125, 0.25, 0.8125, 0.25, 0.75, 0.2812, 0.6875, 0.2812, 0.75, 0.25, 0.75, 0.25, 0.6875, 0.2812, 0.625, 0.2812, 0.6875, 0.25, 0.6875, 0.25, 0.625, 0.2812, 0.5625, 0.2812, 0.625, 0.25, 0.625, 0.25, 0.5625, 0.25, 0.6875, 0.25, 0.75, 0.2188, 0.75, 0.2188, 0.6875, 0.25, 0.625, 0.25, 0.6875, 0.2188, 0.6875, 0.2188, 0.625, 0.25, 0.5625, 0.25, 0.625, 0.2188, 0.625, 0.2188, 0.5625, 0.2187, 0.5631, 0.2188, 0.5625, 0.1875, 0.5625, 0.1875, 0.5631, 0.25, 0.9375, 0.2344, 1.0, 0.2188, 0.9375, 0.25, 0.875, 0.25, 0.9375, 0.2188, 0.9375, 0.2188, 0.875, 0.25, 0.8125, 0.25, 0.875, 0.2188, 0.875, 0.2188, 0.8125, 0.25, 0.75, 0.25, 0.8125, 0.2188, 0.8125, 0.2188, 0.75, 0.2188, 0.875, 0.2188, 0.9375, 0.1875, 0.9375, 0.1875, 0.875, 0.2188, 0.8125, 0.2188, 0.875, 0.1875, 0.875, 0.1875, 0.8125, 0.2188, 0.75, 0.2188, 0.8125, 0.1875, 0.8125, 0.1875, 0.75, 0.2188, 0.6875, 0.2188, 0.75, 0.1875, 0.75, 0.1875, 0.6875, 0.2188, 0.625, 0.2188, 0.6875, 0.1875, 0.6875, 0.1875, 0.625, 0.2188, 0.5625, 0.2188, 0.625, 0.1875, 0.625, 0.1875, 0.5625, 0.1875, 0.5631, 0.1875, 0.5625, 0.1562, 0.5625, 0.1563, 0.5631, 0.2188, 0.9375, 0.2031, 1.0, 0.1875, 0.9375, 0.1875, 0.625, 0.1875, 0.6875, 0.1562, 0.6875, 0.1563, 0.625, 0.1875, 0.5625, 0.1875, 0.625, 0.1563, 0.625, 0.1562, 0.5625, 0.1562, 0.5631, 0.1562, 0.5625, 0.125, 0.5625, 0.125, 0.5631, 0.1875, 0.9375, 0.1719, 1.0, 0.1563, 0.9375, 0.1875, 0.875, 0.1875, 0.9375, 0.1563, 0.9375, 0.1562, 0.875, 0.1875, 0.8125, 0.1875, 0.875, 0.1562, 0.875, 0.1562, 0.8125, 0.1875, 0.75, 0.1875, 0.8125, 0.1562, 0.8125, 0.1562, 0.75, 0.1875, 0.6875, 0.1875, 0.75, 0.1562, 0.75, 0.1562, 0.6875, 0.1562, 0.875, 0.1563, 0.9375, 0.125, 0.9375, 0.125, 0.875, 0.1562, 0.8125, 0.1562, 0.875, 0.125, 0.875, 0.125, 0.8125, 0.1562, 0.75, 0.1562, 0.8125, 0.125, 0.8125, 0.125, 0.75, 0.1562, 0.6875, 0.1562, 0.75, 0.125, 0.75, 0.125, 0.6875, 0.1563, 0.625, 0.1562, 0.6875, 0.125, 0.6875, 0.125, 0.625, 0.1562, 0.5625, 0.1563, 0.625, 0.125, 0.625, 0.125, 0.5625, 0.125, 0.5631, 0.125, 0.5625, 0.09375, 0.5625, 0.09375, 0.5631, 0.1563, 0.9375, 0.1406, 1.0, 0.125, 0.9375, 0.125, 0.625, 0.125, 0.6875, 0.09375, 0.6875, 0.09375, 0.625, 0.125, 0.5625, 0.125, 0.625, 0.09375, 0.625, 0.09375, 0.5625, 0.09375, 0.5631, 0.09375, 0.5625, 0.0625, 0.5625, 0.0625, 0.5631, 0.125, 0.9375, 0.1094, 1.0, 0.09375, 0.9375, 0.125, 0.875, 0.125, 0.9375, 0.09375, 0.9375, 0.09375, 0.875, 0.125, 0.8125, 0.125, 0.875, 0.09375, 0.875, 0.09375, 0.8125, 0.125, 0.75, 0.125, 0.8125, 0.09375, 0.8125, 0.09375, 0.75, 0.125, 0.6875, 0.125, 0.75, 0.09375, 0.75, 0.09375, 0.6875, 0.09375, 0.8125, 0.09375, 0.875, 0.0625, 0.875, 0.0625, 0.8125, 0.09375, 0.75, 0.09375, 0.8125, 0.0625, 0.8125, 0.0625, 0.75, 0.09375, 0.6875, 0.09375, 0.75, 0.0625, 0.75, 0.0625, 0.6875, 0.09375, 0.625, 0.09375, 0.6875, 0.0625, 0.6875, 0.0625, 0.625, 0.09375, 0.5625, 0.09375, 0.625, 0.0625, 0.625, 0.0625, 0.5625, 0.0625, 0.5631, 0.0625, 0.5625, 0.03125, 0.5625, 0.03125, 0.5631, 0.09375, 0.9375, 0.07812, 1.0, 0.0625, 0.9375, 0.09375, 0.875, 0.09375, 0.9375, 0.0625, 0.9375, 0.0625, 0.875, 0.0625, 0.5625, 0.0625, 0.625, 0.03125, 0.625, 0.03125, 0.5625, 0.03125, 0.5631, 0.03125, 0.5625, 0.0, 0.5625, 3.411e-06, 0.5631, 0.0625, 0.9375, 0.04687, 1.0, 0.03125, 0.9375, 0.0625, 0.875, 0.0625, 0.9375, 0.03125, 0.9375, 0.03125, 0.875, 0.0625, 0.8125, 0.0625, 0.875, 0.03125, 0.875, 0.03125, 0.8125, 0.0625, 0.75, 0.0625, 0.8125, 0.03125, 0.8125, 0.03125, 0.75, 0.0625, 0.6875, 0.0625, 0.75, 0.03125, 0.75, 0.03125, 0.6875, 0.0625, 0.625, 0.0625, 0.6875, 0.03125, 0.6875, 0.03125, 0.625, 0.03125, 0.8125, 0.03125, 0.875, 0.0, 0.875, 0.0, 0.8125, 0.03125, 0.75, 0.03125, 0.8125, 0.0, 0.8125, 0.0, 0.75, 0.03125, 0.6875, 0.03125, 0.75, 0.0, 0.75, 0.0, 0.6875, 0.03125, 0.625, 0.03125, 0.6875, 0.0, 0.6875, 0.0, 0.625, 0.03125, 0.5625, 0.03125, 0.625, 0.0, 0.625, 0.0, 0.5625, 1.0, 0.5631, 1.0, 0.5625, 0.9687, 0.5625, 0.9688, 0.5631, 0.03125, 0.9375, 0.01562, 1.0, 0.0, 0.9375, 0.03125, 0.875, 0.03125, 0.9375, 0.0, 0.9375, 0.0, 0.875, 1.0, 0.5625, 1.0, 0.625, 0.9688, 0.625, 0.9687, 0.5625, 0.9687, 0.5631, 0.9687, 0.5625, 0.9375, 0.5625, 0.9375, 0.5631, 1.0, 0.9375, 0.9844, 1.0, 0.9688, 0.9375, 1.0, 0.875, 1.0, 0.9375, 0.9688, 0.9375, 0.9687, 0.875, 1.0, 0.8125, 1.0, 0.875, 0.9687, 0.875, 0.9687, 0.8125, 1.0, 0.75, 1.0, 0.8125, 0.9687, 0.8125, 0.9688, 0.75, 1.0, 0.6875, 1.0, 0.75, 0.9688, 0.75, 0.9687, 0.6875, 1.0, 0.625, 1.0, 0.6875, 0.9687, 0.6875, 0.9688, 0.625, 0.9688, 0.75, 0.9687, 0.8125, 0.9375, 0.8125, 0.9375, 0.75, 0.9687, 0.6875, 0.9688, 0.75, 0.9375, 0.75, 0.9375, 0.6875, 0.9688, 0.625, 0.9687, 0.6875, 0.9375, 0.6875, 0.9375, 0.625, 0.9687, 0.5625, 0.9688, 0.625, 0.9375, 0.625, 0.9375, 0.5625, 0.9375, 0.5631, 0.9375, 0.5625, 0.9062, 0.5625, 0.9063, 0.5631, 0.9688, 0.9375, 0.9531, 1.0, 0.9375, 0.9375, 0.9687, 0.875, 0.9688, 0.9375, 0.9375, 0.9375, 0.9375, 0.875, 0.9687, 0.8125, 0.9687, 0.875, 0.9375, 0.875, 0.9375, 0.8125, 0.9062, 0.5631, 0.9062, 0.5625, 0.875, 0.5625, 0.875, 0.5631, 0.9375, 0.9375, 0.9219, 1.0, 0.9062, 0.9375, 0.9375, 0.875, 0.9375, 0.9375, 0.9062, 0.9375, 0.9062, 0.875, 0.9375, 0.8125, 0.9375, 0.875, 0.9062, 0.875, 0.9062, 0.8125, 0.9375, 0.75, 0.9375, 0.8125, 0.9062, 0.8125, 0.9062, 0.75, 0.9375, 0.6875, 0.9375, 0.75, 0.9062, 0.75, 0.9062, 0.6875, 0.9375, 0.625, 0.9375, 0.6875, 0.9062, 0.6875, 0.9062, 0.625, 0.9375, 0.5625, 0.9375, 0.625, 0.9062, 0.625, 0.9062, 0.5625, 0.9062, 0.6875, 0.9062, 0.75, 0.875, 0.75, 0.875, 0.6875, 0.9062, 0.625, 0.9062, 0.6875, 0.875, 0.6875, 0.875, 0.625, 0.9062, 0.5625, 0.9062, 0.625, 0.875, 0.625, 0.875, 0.5625, 0.875, 0.5631, 0.875, 0.5625, 0.8437, 0.5625, 0.8438, 0.5631, 0.9062, 0.9375, 0.8906, 1.0, 0.875, 0.9375, 0.9062, 0.875, 0.9062, 0.9375, 0.875, 0.9375, 0.875, 0.875, 0.9062, 0.8125, 0.9062, 0.875, 0.875, 0.875, 0.875, 0.8125, 0.9062, 0.75, 0.9062, 0.8125, 0.875, 0.8125, 0.875, 0.75, 0.875, 0.9375, 0.8594, 1.0, 0.8438, 0.9375, 0.875, 0.875, 0.875, 0.9375, 0.8438, 0.9375, 0.8438, 0.875, 0.875, 0.8125, 0.875, 0.875, 0.8438, 0.875, 0.8437, 0.8125, 0.875, 0.75, 0.875, 0.8125, 0.8437, 0.8125, 0.8438, 0.75, 0.875, 0.6875, 0.875, 0.75, 0.8438, 0.75, 0.8437, 0.6875, 0.875, 0.625, 0.875, 0.6875, 0.8437, 0.6875, 0.8438, 0.625, 0.875, 0.5625, 0.875, 0.625, 0.8438, 0.625, 0.8437, 0.5625, 0.8437, 0.5631, 0.8437, 0.5625, 0.8125, 0.5625, 0.8125, 0.5631, 0.8437, 0.6875, 0.8438, 0.75, 0.8125, 0.75, 0.8125, 0.6875, 0.8438, 0.625, 0.8437, 0.6875, 0.8125, 0.6875, 0.8125, 0.625, 0.8437, 0.5625, 0.8438, 0.625, 0.8125, 0.625, 0.8125, 0.5625, 0.8125, 0.5631, 0.8125, 0.5625, 0.7812, 0.5625, 0.7813, 0.5631, 0.8438, 0.9375, 0.8281, 1.0, 0.8125, 0.9375, 0.8438, 0.875, 0.8438, 0.9375, 0.8125, 0.9375, 0.8125, 0.875, 0.8437, 0.8125, 0.8438, 0.875, 0.8125, 0.875, 0.8125, 0.8125, 0.8438, 0.75, 0.8437, 0.8125, 0.8125, 0.8125, 0.8125, 0.75, 0.8125, 0.875, 0.8125, 0.9375, 0.7812, 0.9375, 0.7812, 0.875, 0.8125, 0.8125, 0.8125, 0.875, 0.7812, 0.875, 0.7812, 0.8125, 0.8125, 0.75, 0.8125, 0.8125, 0.7812, 0.8125, 0.7812, 0.75, 0.8125, 0.6875, 0.8125, 0.75, 0.7812, 0.75, 0.7812, 0.6875, 0.8125, 0.625, 0.8125, 0.6875, 0.7812, 0.6875, 0.7812, 0.625, 0.8125, 0.5625, 0.8125, 0.625, 0.7812, 0.625, 0.7812, 0.5625, 0.8125, 0.9375, 0.7969, 1.0, 0.7812, 0.9375, 0.7812, 0.625, 0.7812, 0.6875, 0.75, 0.6875, 0.75, 0.625, 0.7812, 0.5625, 0.7812, 0.625, 0.75, 0.625, 0.75, 0.5625, 0.75, 0.5631, 0.75, 0.5625, 0.7188, 0.5625, 0.7188, 0.5631, 0.7812, 0.9375, 0.7656, 1.0, 0.75, 0.9375, 0.7812, 0.875, 0.7812, 0.9375, 0.75, 0.9375, 0.75, 0.875, 0.7812, 0.8125, 0.7812, 0.875, 0.75, 0.875, 0.75, 0.8125, 0.7812, 0.75, 0.7812, 0.8125, 0.75, 0.8125, 0.75, 0.75, 0.7187, 0.5631, 0.7188, 0.5625, 0.6875, 0.5625, 0.6875, 0.5631, 0.7812, 0.6875, 0.7812, 0.75, 0.75, 0.75, 0.75, 0.6875, 0.6832, 0.5, 0.7079, 0.5, 0.7207, 0.5, 0.6939, 0.5, 0.6939, 0.5, 0.7207, 0.5, 0.7318, 0.5, 0.7033, 0.5, 0.7033, 0.5, 0.7318, 0.5, 0.75, 0.5272, 0.7188, 0.5272, 0.7188, 0.5272, 0.75, 0.5272, 0.75, 0.5439, 0.7188, 0.5439, 0.7188, 0.5439, 0.75, 0.5439, 0.75, 0.5631, 0.7188, 0.5631, 0.6577, 0.5, 0.6832, 0.5, 0.6939, 0.5, 0.6667, 0.5, 0.6667, 0.5, 0.6939, 0.5, 0.7033, 0.5, 0.6745, 0.5, 0.6745, 0.5, 0.7033, 0.5, 0.7188, 0.5272, 0.6875, 0.5272, 0.6875, 0.5272, 0.7188, 0.5272, 0.7188, 0.5439, 0.6875, 0.5439, 0.6875, 0.5439, 0.7188, 0.5439, 0.7187, 0.5631, 0.6875, 0.5631, 0.6317, 0.5, 0.6577, 0.5, 0.6667, 0.5, 0.6391, 0.5, 0.6391, 0.5, 0.6667, 0.5, 0.6745, 0.5, 0.6455, 0.5, 0.6455, 0.5, 0.6745, 0.5, 0.6875, 0.5272, 0.6563, 0.5272, 0.6563, 0.5272, 0.6875, 0.5272, 0.6875, 0.5439, 0.6562, 0.5439, 0.6562, 0.5439, 0.6875, 0.5439, 0.6875, 0.5631, 0.6563, 0.5631, 0.6053, 0.5, 0.6317, 0.5, 0.6391, 0.5, 0.6112, 0.5, 0.6112, 0.5, 0.6391, 0.5, 0.6455, 0.5, 0.6164, 0.5, 0.6164, 0.5, 0.6455, 0.5, 0.6563, 0.5272, 0.625, 0.5272, 0.625, 0.5272, 0.6563, 0.5272, 0.6562, 0.5439, 0.625, 0.5439, 0.625, 0.5439, 0.6562, 0.5439, 0.6562, 0.5631, 0.625, 0.5631, 0.625, 0.5631, 0.5938, 0.5631, 0.5938, 0.5439, 0.625, 0.5439, 0.625, 0.5439, 0.5938, 0.5439, 0.5938, 0.5272, 0.625, 0.5272, 0.625, 0.5272, 0.5938, 0.5272, 0.5871, 0.5, 0.6164, 0.5, 0.6164, 0.5, 0.5871, 0.5, 0.5832, 0.5, 0.6112, 0.5, 0.6112, 0.5, 0.5832, 0.5, 0.5787, 0.5, 0.6053, 0.5, 0.5519, 0.5, 0.5787, 0.5, 0.5832, 0.5, 0.5551, 0.5, 0.5551, 0.5, 0.5832, 0.5, 0.5871, 0.5, 0.5578, 0.5, 0.5578, 0.5, 0.5871, 0.5, 0.5938, 0.5272, 0.5625, 0.5272, 0.5625, 0.5272, 0.5938, 0.5272, 0.5938, 0.5439, 0.5625, 0.5439, 0.5625, 0.5439, 0.5938, 0.5439, 0.5937, 0.5631, 0.5625, 0.5631, 0.5625, 0.5631, 0.5313, 0.5631, 0.5312, 0.5439, 0.5625, 0.5439, 0.5625, 0.5439, 0.5312, 0.5439, 0.5312, 0.5272, 0.5625, 0.5272, 0.5625, 0.5272, 0.5312, 0.5272, 0.5285, 0.5, 0.5578, 0.5, 0.5578, 0.5, 0.5285, 0.5, 0.5268, 0.5, 0.5551, 0.5, 0.5551, 0.5, 0.5268, 0.5, 0.5249, 0.5, 0.5519, 0.5, 0.4979, 0.5, 0.5249, 0.5, 0.5268, 0.5, 0.4985, 0.5, 0.4985, 0.5, 0.5268, 0.5, 0.5285, 0.5, 0.4991, 0.5, 0.4991, 0.5, 0.5285, 0.5, 0.5312, 0.5272, 0.5, 0.5272, 0.5, 0.5272, 0.5312, 0.5272, 0.5312, 0.5439, 0.5, 0.5439, 0.5, 0.5439, 0.5312, 0.5439, 0.5312, 0.5631, 0.5, 0.5631, 0.4708, 0.5, 0.4979, 0.5, 0.4985, 0.5, 0.4702, 0.5, 0.4702, 0.5, 0.4985, 0.5, 0.4991, 0.5, 0.4697, 0.5, 0.4697, 0.5, 0.4991, 0.5, 0.5, 0.5272, 0.4687, 0.5272, 0.4687, 0.5272, 0.5, 0.5272, 0.5, 0.5439, 0.4688, 0.5439, 0.4688, 0.5439, 0.5, 0.5439, 0.5, 0.5631, 0.4688, 0.5631, 0.4438, 0.5, 0.4708, 0.5, 0.4702, 0.5, 0.4419, 0.5, 0.4419, 0.5, 0.4702, 0.5, 0.4697, 0.5, 0.4403, 0.5, 0.4403, 0.5, 0.4697, 0.5, 0.4687, 0.5272, 0.4375, 0.5272, 0.4375, 0.5272, 0.4687, 0.5272, 0.4688, 0.5439, 0.4375, 0.5439, 0.4375, 0.5439, 0.4688, 0.5439, 0.4687, 0.5631, 0.4375, 0.5631, 0.4169, 0.5, 0.4438, 0.5, 0.4419, 0.5, 0.4137, 0.5, 0.4137, 0.5, 0.4419, 0.5, 0.4403, 0.5, 0.4109, 0.5, 0.4109, 0.5, 0.4403, 0.5, 0.4375, 0.5272, 0.4062, 0.5272, 0.4062, 0.5272, 0.4375, 0.5272, 0.4375, 0.5439, 0.4062, 0.5439, 0.4062, 0.5439, 0.4375, 0.5439, 0.4375, 0.5631, 0.4063, 0.5631, 0.39, 0.5, 0.4169, 0.5, 0.4137, 0.5, 0.3855, 0.5, 0.3855, 0.5, 0.4137, 0.5, 0.4109, 0.5, 0.3816, 0.5, 0.3816, 0.5, 0.4109, 0.5, 0.4062, 0.5272, 0.375, 0.5272, 0.375, 0.5272, 0.4062, 0.5272, 0.4062, 0.5439, 0.375, 0.5439, 0.375, 0.5439, 0.4062, 0.5439, 0.4062, 0.5631, 0.375, 0.5631, 0.3634, 0.5, 0.39, 0.5, 0.3855, 0.5, 0.3575, 0.5, 0.3575, 0.5, 0.3855, 0.5, 0.3816, 0.5, 0.3524, 0.5, 0.3524, 0.5, 0.3816, 0.5, 0.375, 0.5272, 0.3437, 0.5272, 0.3437, 0.5272, 0.375, 0.5272, 0.375, 0.5439, 0.3438, 0.5439, 0.3438, 0.5439, 0.375, 0.5439, 0.375, 0.5631, 0.3438, 0.5631, 0.3371, 0.5, 0.3634, 0.5, 0.3575, 0.5, 0.3297, 0.5, 0.3297, 0.5, 0.3575, 0.5, 0.3524, 0.5, 0.3232, 0.5, 0.3232, 0.5, 0.3524, 0.5, 0.3437, 0.5272, 0.3125, 0.5272, 0.3125, 0.5272, 0.3437, 0.5272, 0.3438, 0.5439, 0.3125, 0.5439, 0.3125, 0.5439, 0.3438, 0.5439, 0.3437, 0.5631, 0.3125, 0.5631, 0.3111, 0.5, 0.3371, 0.5, 0.3297, 0.5, 0.3021, 0.5, 0.3021, 0.5, 0.3297, 0.5, 0.3232, 0.5, 0.2943, 0.5, 0.2943, 0.5, 0.3232, 0.5, 0.3125, 0.5272, 0.2812, 0.5272, 0.2812, 0.5272, 0.3125, 0.5272, 0.3125, 0.5439, 0.2812, 0.5439, 0.2812, 0.5439, 0.3125, 0.5439, 0.3125, 0.5631, 0.2813, 0.5631, 0.2856, 0.5, 0.3111, 0.5, 0.3021, 0.5, 0.2748, 0.5, 0.2748, 0.5, 0.3021, 0.5, 0.2943, 0.5, 0.2655, 0.5, 0.2655, 0.5, 0.2943, 0.5, 0.2812, 0.5272, 0.25, 0.5272, 0.25, 0.5272, 0.2812, 0.5272, 0.2812, 0.5439, 0.25, 0.5439, 0.25, 0.5439, 0.2812, 0.5439, 0.2812, 0.5631, 0.25, 0.5631, 0.2608, 0.5, 0.2856, 0.5, 0.2748, 0.5, 0.248, 0.5, 0.248, 0.5, 0.2748, 0.5, 0.2655, 0.5, 0.237, 0.5, 0.237, 0.5, 0.2655, 0.5, 0.25, 0.5272, 0.2187, 0.5272, 0.2187, 0.5272, 0.25, 0.5272, 0.25, 0.5439, 0.2187, 0.5439, 0.2187, 0.5439, 0.25, 0.5439, 0.25, 0.5631, 0.2188, 0.5631, 0.2187, 0.5631, 0.1875, 0.5631, 0.1875, 0.5439, 0.2187, 0.5439, 0.2187, 0.5439, 0.1875, 0.5439, 0.1875, 0.5272, 0.2187, 0.5272, 0.2187, 0.5272, 0.1875, 0.5272, 0.2088, 0.5, 0.237, 0.5, 0.237, 0.5, 0.2088, 0.5, 0.2219, 0.5, 0.248, 0.5, 0.248, 0.5, 0.2219, 0.5, 0.2371, 0.5, 0.2608, 0.5, 0.215, 0.5, 0.2371, 0.5, 0.2219, 0.5, 0.1967, 0.5, 0.1967, 0.5, 0.2219, 0.5, 0.2088, 0.5, 0.1812, 0.5, 0.1812, 0.5, 0.2088, 0.5, 0.1875, 0.5272, 0.1562, 0.5272, 0.1562, 0.5272, 0.1875, 0.5272, 0.1875, 0.5439, 0.1562, 0.5439, 0.1562, 0.5439, 0.1875, 0.5439, 0.1875, 0.5631, 0.1563, 0.5631, 0.1955, 0.5, 0.215, 0.5, 0.1967, 0.5, 0.1732, 0.5, 0.1732, 0.5, 0.1967, 0.5, 0.1812, 0.5, 0.1545, 0.5, 0.1545, 0.5, 0.1812, 0.5, 0.1562, 0.5272, 0.125, 0.5272, 0.125, 0.5272, 0.1562, 0.5272, 0.1562, 0.5439, 0.125, 0.5439, 0.125, 0.5439, 0.1562, 0.5439, 0.1562, 0.5631, 0.125, 0.5631, 0.1808, 0.5, 0.1955, 0.5, 0.1732, 0.5, 0.1527, 0.5, 0.1527, 0.5, 0.1732, 0.5, 0.1545, 0.5, 0.1293, 0.5, 0.1293, 0.5, 0.1545, 0.5, 0.125, 0.5272, 0.09375, 0.5272, 0.09375, 0.5272, 0.125, 0.5272, 0.125, 0.5439, 0.09375, 0.5439, 0.09375, 0.5439, 0.125, 0.5439, 0.125, 0.5631, 0.09375, 0.5631, 0.1773, 0.5, 0.1808, 0.5, 0.1527, 0.5, 0.139, 0.5, 0.139, 0.5, 0.1527, 0.5, 0.1293, 0.5, 0.1076, 0.5, 0.1076, 0.5, 0.1293, 0.5, 0.09375, 0.5272, 0.0625, 0.5272, 0.0625, 0.5272, 0.09375, 0.5272, 0.09375, 0.5439, 0.0625, 0.5439, 0.0625, 0.5439, 0.09375, 0.5439, 0.09375, 0.5631, 0.0625, 0.5631, 0.2062, 0.5, 0.1773, 0.5, 0.139, 0.5, 0.1485, 0.5, 0.1485, 0.5, 0.139, 0.5, 0.1076, 0.5, 0.0979, 0.5, 0.0979, 0.5, 0.1076, 0.5, 0.0625, 0.5272, 0.03125, 0.5272, 0.03125, 0.5272, 0.0625, 0.5272, 0.0625, 0.5439, 0.03125, 0.5439, 0.03125, 0.5439, 0.0625, 0.5439, 0.0625, 0.5631, 0.03125, 0.5631, 0.3471, 0.5, 0.2062, 0.5, 0.1485, 0.5, 0.2893, 0.5, 0.2893, 0.5, 0.1485, 0.5, 0.0979, 0.5, 0.212, 0.5, 0.212, 0.5, 0.0979, 0.5, 0.03125, 0.5272, 0.000593, 0.5272, 0.000593, 0.5272, 0.03125, 0.5272, 0.03125, 0.5439, 0.0001523, 0.5439, 0.0001523, 0.5439, 0.03125, 0.5439, 0.03125, 0.5631, 3.411e-06, 0.5631, 0.6216, 0.5, 0.3471, 0.5, 0.2893, 0.5, 0.6794, 0.5, 0.6794, 0.5, 0.2893, 0.5, 0.212, 0.5, 0.7568, 0.5, 0.7568, 0.5, 0.212, 0.5, 0.02227, 0.5, 0.9465, 0.5, 0.9695, 0.5, 0.9993, 0.5, 0.9998, 0.5439, 0.9689, 0.5439, 0.9689, 0.5439, 0.9998, 0.5439, 1.0, 0.5631, 0.9688, 0.5631, 0.7625, 0.5, 0.6216, 0.5, 0.6794, 0.5, 0.8202, 0.5, 0.8202, 0.5, 0.6794, 0.5, 0.7568, 0.5, 0.8708, 0.5, 0.8708, 0.5, 0.7568, 0.5, 0.9682, 0.5272, 0.9375, 0.5272, 0.9375, 0.5272, 0.9682, 0.5272, 0.9686, 0.5439, 0.9375, 0.5439, 0.9375, 0.5439, 0.9686, 0.5439, 0.9687, 0.5631, 0.9375, 0.5631, 0.7915, 0.5, 0.7625, 0.5, 0.8202, 0.5, 0.8297, 0.5, 0.8297, 0.5, 0.8202, 0.5, 0.8708, 0.5, 0.8612, 0.5, 0.8612, 0.5, 0.8708, 0.5, 0.9375, 0.5272, 0.9062, 0.5272, 0.9062, 0.5272, 0.9375, 0.5272, 0.9375, 0.5439, 0.9062, 0.5439, 0.9062, 0.5439, 0.9375, 0.5439, 0.9375, 0.5631, 0.9063, 0.5631, 0.7879, 0.5, 0.7915, 0.5, 0.8297, 0.5, 0.8161, 0.5, 0.8161, 0.5, 0.8297, 0.5, 0.8612, 0.5, 0.8395, 0.5, 0.8395, 0.5, 0.8612, 0.5, 0.9062, 0.5272, 0.875, 0.5272, 0.875, 0.5272, 0.9062, 0.5272, 0.9062, 0.5439, 0.875, 0.5439, 0.875, 0.5439, 0.9062, 0.5439, 0.9062, 0.5631, 0.875, 0.5631, 0.875, 0.5631, 0.8438, 0.5631, 0.8437, 0.5439, 0.875, 0.5439, 0.875, 0.5439, 0.8437, 0.5439, 0.8437, 0.5272, 0.875, 0.5272, 0.875, 0.5272, 0.8437, 0.5272, 0.8143, 0.5, 0.8395, 0.5, 0.8395, 0.5, 0.8143, 0.5, 0.7956, 0.5, 0.8161, 0.5, 0.8161, 0.5, 0.7956, 0.5, 0.7733, 0.5, 0.7879, 0.5, 0.7538, 0.5, 0.7733, 0.5, 0.7956, 0.5, 0.772, 0.5, 0.772, 0.5, 0.7956, 0.5, 0.8143, 0.5, 0.7875, 0.5, 0.7875, 0.5, 0.8143, 0.5, 0.8437, 0.5272, 0.8125, 0.5272, 0.8125, 0.5272, 0.8437, 0.5272, 0.8437, 0.5439, 0.8125, 0.5439, 0.8125, 0.5439, 0.8437, 0.5439, 0.8437, 0.5631, 0.8125, 0.5631, 0.8125, 0.5631, 0.7813, 0.5631, 0.7812, 0.5439, 0.8125, 0.5439, 0.8125, 0.5439, 0.7812, 0.5439, 0.7812, 0.5272, 0.8125, 0.5272, 0.8125, 0.5272, 0.7812, 0.5272, 0.7599, 0.5, 0.7875, 0.5, 0.7875, 0.5, 0.7599, 0.5, 0.7469, 0.5, 0.772, 0.5, 0.772, 0.5, 0.7469, 0.5, 0.7316, 0.5, 0.7538, 0.5, 0.7079, 0.5, 0.7316, 0.5, 0.7469, 0.5, 0.7207, 0.5, 0.7207, 0.5, 0.7469, 0.5, 0.7599, 0.5, 0.7318, 0.5, 0.7318, 0.5, 0.7599, 0.5, 0.7812, 0.5272, 0.75, 0.5272, 0.75, 0.5272, 0.7812, 0.5272, 0.7812, 0.5439, 0.75, 0.5439, 0.75, 0.5439, 0.7812, 0.5439, 0.7812, 0.5631, 0.75, 0.5631, 0.7812, 0.5631, 0.7812, 0.5625, 0.75, 0.5625, 0.75, 0.5631, 1.0, 0.5, 1.0, 1.0, 0.9688, 1.0, 0.9688, 0.5, 0.9688, 0.5, 0.9688, 1.0, 0.9375, 1.0, 0.9375, 0.5, 0.9375, 0.5, 0.9375, 1.0, 0.9062, 1.0, 0.9062, 0.5, 0.9062, 0.5, 0.9062, 1.0, 0.875, 1.0, 0.875, 0.5, 0.875, 0.5, 0.875, 1.0, 0.8438, 1.0, 0.8438, 0.5, 0.8438, 0.5, 0.8438, 1.0, 0.8125, 1.0, 0.8125, 0.5, 0.8125, 0.5, 0.8125, 1.0, 0.7812, 1.0, 0.7812, 0.5, 0.7812, 0.5, 0.7812, 1.0, 0.75, 1.0, 0.75, 0.5, 0.75, 0.5, 0.75, 1.0, 0.7188, 1.0, 0.7188, 0.5, 0.7188, 0.5, 0.7188, 1.0, 0.6875, 1.0, 0.6875, 0.5, 0.6875, 0.5, 0.6875, 1.0, 0.6562, 1.0, 0.6562, 0.5, 0.6562, 0.5, 0.6562, 1.0, 0.625, 1.0, 0.625, 0.5, 0.625, 0.5, 0.625, 1.0, 0.5938, 1.0, 0.5938, 0.5, 0.5938, 0.5, 0.5938, 1.0, 0.5625, 1.0, 0.5625, 0.5, 0.5625, 0.5, 0.5625, 1.0, 0.5312, 1.0, 0.5312, 0.5, 0.5312, 0.5, 0.5312, 1.0, 0.5, 1.0, 0.5, 0.5, 0.5, 0.5, 0.5, 1.0, 0.4688, 1.0, 0.4688, 0.5, 0.4688, 0.5, 0.4688, 1.0, 0.4375, 1.0, 0.4375, 0.5, 0.4375, 0.5, 0.4375, 1.0, 0.4062, 1.0, 0.4062, 0.5, 0.4062, 0.5, 0.4062, 1.0, 0.375, 1.0, 0.375, 0.5, 0.375, 0.5, 0.375, 1.0, 0.3438, 1.0, 0.3438, 0.5, 0.3438, 0.5, 0.3438, 1.0, 0.3125, 1.0, 0.3125, 0.5, 0.3125, 0.5, 0.3125, 1.0, 0.2812, 1.0, 0.2812, 0.5, 0.2812, 0.5, 0.2812, 1.0, 0.25, 1.0, 0.25, 0.5, 0.25, 0.5, 0.25, 1.0, 0.2188, 1.0, 0.2188, 0.5, 0.2188, 0.5, 0.2188, 1.0, 0.1875, 1.0, 0.1875, 0.5, 0.1875, 0.5, 0.1875, 1.0, 0.1562, 1.0, 0.1562, 0.5, 0.1562, 0.5, 0.1562, 1.0, 0.125, 1.0, 0.125, 0.5, 0.125, 0.5, 0.125, 1.0, 0.09375, 1.0, 0.09375, 0.5, 0.09375, 0.5, 0.09375, 1.0, 0.0625, 1.0, 0.0625, 0.5, 0.2968, 0.4854, 0.25, 0.49, 0.2032, 0.4854, 0.1582, 0.4717, 0.1167, 0.4496, 0.08029, 0.4197, 0.05045, 0.3833, 0.02827, 0.3418, 0.01461, 0.2968, 0.01, 0.25, 0.01461, 0.2032, 0.02827, 0.1582, 0.05045, 0.1167, 0.08029, 0.08029, 0.1167, 0.05045, 0.1582, 0.02827, 0.2032, 0.01461, 0.25, 0.01, 0.2968, 0.01461, 0.3418, 0.02827, 0.3833, 0.05045, 0.4197, 0.08029, 0.4496, 0.1167, 0.4717, 0.1582, 0.4854, 0.2032, 0.49, 0.25, 0.4854, 0.2968, 0.4717, 0.3418, 0.4496, 0.3833, 0.4197, 0.4197, 0.3833, 0.4496, 0.3418, 0.4717, 0.0625, 0.5, 0.0625, 1.0, 0.03125, 1.0, 0.03125, 0.5, 0.03125, 0.5, 0.03125, 1.0, 0.0, 1.0, 0.0, 0.5, 0.75, 0.49, 0.7968, 0.4854, 0.8418, 0.4717, 0.8833, 0.4496, 0.9197, 0.4197, 0.9496, 0.3833, 0.9717, 0.3418, 0.9854, 0.2968, 0.99, 0.25, 0.9854, 0.2032, 0.9717, 0.1582, 0.9496, 0.1167, 0.9197, 0.08029, 0.8833, 0.05045, 0.8418, 0.02827, 0.7968, 0.01461, 0.75, 0.01, 0.7032, 0.01461, 0.6582, 0.02827, 0.6167, 0.05045, 0.5803, 0.08029, 0.5504, 0.1167, 0.5283, 0.1582, 0.5146, 0.2032, 0.51, 0.25, 0.5146, 0.2968, 0.5283, 0.3418, 0.5504, 0.3833, 0.5803, 0.4197, 0.6167, 0.4496, 0.6582, 0.4717, 0.7032, 0.4854])
me_sphere.update()

# ---- objects
ob_sphere = bpy.data.objects.new('Sphere', me_sphere)

# ---- transforms, parenting, visibility, modifiers, constraints
ob_sphere.location = (0.0, 0.0, 0.0)

# ---- collection membership
col_collection.objects.link(ob_sphere)

# ---- scene / render settings (as saved in the file)
scene.frame_start = 1; scene.frame_end = 250; scene.frame_set(1)
scene.render.engine = 'BLENDER_EEVEE_NEXT'
bpy.context.view_layer.update()

# ---- added for rendering (the .blend has no active camera and no usable light): camera, sun
cam_auto = bpy.data.cameras.new('AutoCamera')
cam_auto.lens = 50.0
cam_auto.sensor_width = 36.0
cam_auto.clip_end = 1000.0
ob_auto_camera = bpy.data.objects.new('AutoCamera', cam_auto)
scene.collection.objects.link(ob_auto_camera)
ob_auto_camera.location = (2.92835, -3.51402, 2.58081)
ob_auto_camera.rotation_euler = (1.09748, -7.21219e-08, 0.694738)
scene.camera = ob_auto_camera
light_auto_sun = bpy.data.lights.new('AutoSun', 'SUN')
light_auto_sun.energy = 3.0
light_auto_sun.angle = 0.0523599
ob_auto_sun = bpy.data.objects.new('AutoSun', light_auto_sun)
scene.collection.objects.link(ob_auto_sun)
ob_auto_sun.rotation_euler = (0.872665, 0.174533, 0.523599)
bpy.context.view_layer.update()
